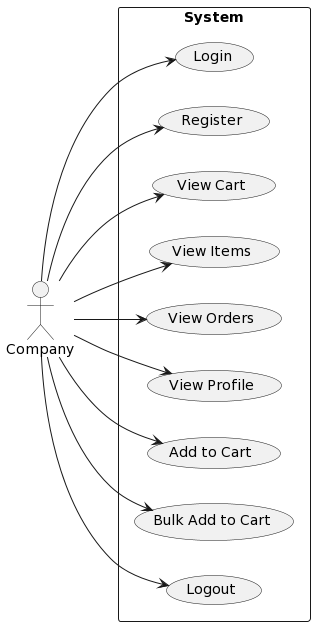

The diagram above was rendered by PlantUML. Its source (embedded in the PNG):
@startuml
left to right direction
actor Company
rectangle "System" as system {
  (Login)
  (Register)
  (View Cart)
  (View Items)
  (View Orders)
  (View Profile)
  (Add to Cart)
  (Bulk Add to Cart)
  (Logout)
}
Company --> (Login)
Company --> (Register)
Company --> (View Cart)
Company --> (View Items)
Company --> (View Orders)
Company --> (View Profile)
Company --> (Add to Cart)
Company --> (Bulk Add to Cart)
Company --> (Logout)
@enduml